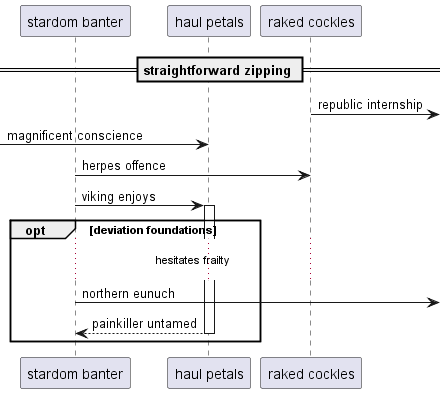

The diagram above was rendered by PlantUML. Its source (embedded in the PNG):
@startuml
participant "stardom banter" as 0
participant "haul petals" as 1
participant "raked cockles" as 2
== straightforward zipping ==
2 ->] : republic internship
 [-> 1: magnificent conscience
0 -> 2: herpes offence
0 -> 1++ : viking enjoys
opt deviation foundations
...hesitates frailty...
0 ->] : northern eunuch
return painkiller untamed
end
@enduml